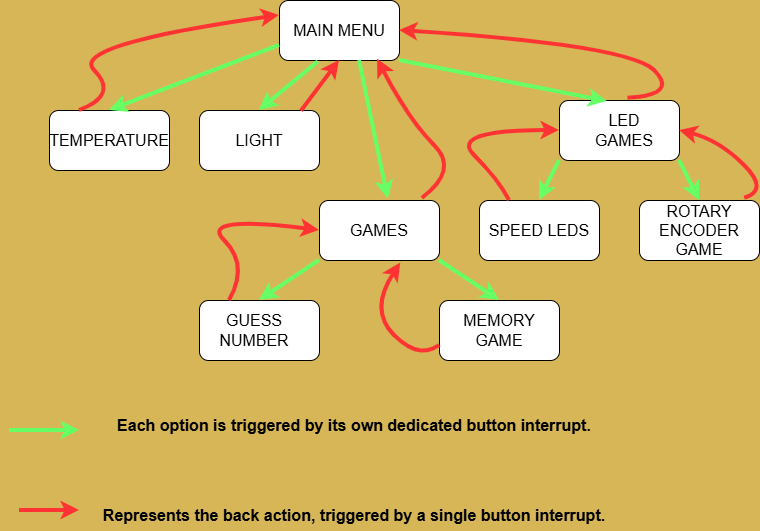

The diagram above was exported from draw.io. Its source (the exported page's mxGraphModel, read from the mxfile embedded in the PNG):
<mxGraphModel dx="1042" dy="658" grid="1" gridSize="10" guides="1" tooltips="1" connect="1" arrows="1" fold="1" page="1" pageScale="1" pageWidth="827" pageHeight="1169" background="#D6B656" math="0" shadow="0">
  <root>
    <mxCell id="0" />
    <mxCell id="1" parent="0" />
    <mxCell id="PR41u3Dh0jqIHgLJ_DS1-1" parent="1" style="rounded=1;whiteSpace=wrap;html=1;" value="" vertex="1">
      <mxGeometry height="60" width="120" x="320" as="geometry" />
    </mxCell>
    <mxCell id="PR41u3Dh0jqIHgLJ_DS1-2" parent="1" style="rounded=1;whiteSpace=wrap;html=1;" value="" vertex="1">
      <mxGeometry height="60" width="120" x="90" y="110" as="geometry" />
    </mxCell>
    <mxCell id="PR41u3Dh0jqIHgLJ_DS1-3" parent="1" style="rounded=1;whiteSpace=wrap;html=1;" value="" vertex="1">
      <mxGeometry height="60" width="120" x="240" y="110" as="geometry" />
    </mxCell>
    <mxCell id="PR41u3Dh0jqIHgLJ_DS1-4" parent="1" style="rounded=1;whiteSpace=wrap;html=1;" value="" vertex="1">
      <mxGeometry height="60" width="120" x="360" y="200" as="geometry" />
    </mxCell>
    <mxCell id="PR41u3Dh0jqIHgLJ_DS1-5" parent="1" style="rounded=1;whiteSpace=wrap;html=1;" value="" vertex="1">
      <mxGeometry height="60" width="120" x="600" y="100" as="geometry" />
    </mxCell>
    <mxCell id="PR41u3Dh0jqIHgLJ_DS1-6" edge="1" parent="1" source="PR41u3Dh0jqIHgLJ_DS1-1" style="endArrow=classic;html=1;rounded=0;entryX=0.5;entryY=0;entryDx=0;entryDy=0;exitX=0;exitY=0.75;exitDx=0;exitDy=0;strokeColor=#66FF66;strokeWidth=4;" target="PR41u3Dh0jqIHgLJ_DS1-2" value="">
      <mxGeometry height="50" relative="1" width="50" as="geometry">
        <mxPoint x="210" y="90" as="sourcePoint" />
        <mxPoint x="260" y="40" as="targetPoint" />
      </mxGeometry>
    </mxCell>
    <mxCell id="PR41u3Dh0jqIHgLJ_DS1-7" edge="1" parent="1" source="PR41u3Dh0jqIHgLJ_DS1-1" style="endArrow=classic;html=1;rounded=0;exitX=0.323;exitY=1.023;exitDx=0;exitDy=0;exitPerimeter=0;entryX=0.5;entryY=0;entryDx=0;entryDy=0;strokeWidth=4;strokeColor=#66FF66;" target="PR41u3Dh0jqIHgLJ_DS1-3" value="">
      <mxGeometry height="50" relative="1" width="50" as="geometry">
        <mxPoint x="379" y="40" as="sourcePoint" />
        <mxPoint x="330" y="110" as="targetPoint" />
      </mxGeometry>
    </mxCell>
    <mxCell id="PR41u3Dh0jqIHgLJ_DS1-8" edge="1" parent="1" source="PR41u3Dh0jqIHgLJ_DS1-1" style="endArrow=classic;html=1;rounded=0;entryX=0.573;entryY=-0.023;entryDx=0;entryDy=0;entryPerimeter=0;exitX=0.667;exitY=1;exitDx=0;exitDy=0;exitPerimeter=0;strokeWidth=4;strokeColor=#66FF66;" target="PR41u3Dh0jqIHgLJ_DS1-4" value="">
      <mxGeometry height="50" relative="1" width="50" as="geometry">
        <mxPoint x="474" y="130" as="sourcePoint" />
        <mxPoint x="524" y="80" as="targetPoint" />
      </mxGeometry>
    </mxCell>
    <mxCell id="PR41u3Dh0jqIHgLJ_DS1-9" parent="1" style="rounded=1;whiteSpace=wrap;html=1;" value="" vertex="1">
      <mxGeometry height="60" width="120" x="480" y="300" as="geometry" />
    </mxCell>
    <mxCell id="PR41u3Dh0jqIHgLJ_DS1-10" parent="1" style="rounded=1;whiteSpace=wrap;html=1;" value="" vertex="1">
      <mxGeometry height="60" width="120" x="240" y="300" as="geometry" />
    </mxCell>
    <mxCell id="PR41u3Dh0jqIHgLJ_DS1-11" edge="1" parent="1" source="PR41u3Dh0jqIHgLJ_DS1-4" style="endArrow=classic;html=1;rounded=0;entryX=0.5;entryY=0;entryDx=0;entryDy=0;exitX=0;exitY=1;exitDx=0;exitDy=0;strokeWidth=4;strokeColor=#66FF66;" target="PR41u3Dh0jqIHgLJ_DS1-10" value="">
      <mxGeometry height="50" relative="1" width="50" as="geometry">
        <mxPoint x="390" y="330" as="sourcePoint" />
        <mxPoint x="440" y="280" as="targetPoint" />
      </mxGeometry>
    </mxCell>
    <mxCell id="PR41u3Dh0jqIHgLJ_DS1-12" edge="1" parent="1" source="PR41u3Dh0jqIHgLJ_DS1-4" style="endArrow=classic;html=1;rounded=0;entryX=0.5;entryY=0;entryDx=0;entryDy=0;exitX=1;exitY=1;exitDx=0;exitDy=0;strokeWidth=4;strokeColor=#66FF66;" target="PR41u3Dh0jqIHgLJ_DS1-9" value="">
      <mxGeometry height="50" relative="1" width="50" as="geometry">
        <mxPoint x="390" y="330" as="sourcePoint" />
        <mxPoint x="440" y="280" as="targetPoint" />
      </mxGeometry>
    </mxCell>
    <mxCell id="PR41u3Dh0jqIHgLJ_DS1-14" parent="1" style="rounded=1;whiteSpace=wrap;html=1;" value="" vertex="1">
      <mxGeometry height="60" width="120" x="520" y="200" as="geometry" />
    </mxCell>
    <mxCell id="PR41u3Dh0jqIHgLJ_DS1-15" parent="1" style="rounded=1;whiteSpace=wrap;html=1;" value="" vertex="1">
      <mxGeometry height="60" width="120" x="680" y="200" as="geometry" />
    </mxCell>
    <mxCell id="PR41u3Dh0jqIHgLJ_DS1-16" edge="1" parent="1" source="PR41u3Dh0jqIHgLJ_DS1-1" style="endArrow=classic;html=1;rounded=0;entryX=0.397;entryY=0.017;entryDx=0;entryDy=0;entryPerimeter=0;exitX=1;exitY=1;exitDx=0;exitDy=0;strokeWidth=4;strokeColor=#66FF66;" target="PR41u3Dh0jqIHgLJ_DS1-5" value="">
      <mxGeometry height="50" relative="1" width="50" as="geometry">
        <mxPoint x="390" y="330" as="sourcePoint" />
        <mxPoint x="440" y="280" as="targetPoint" />
      </mxGeometry>
    </mxCell>
    <mxCell id="PR41u3Dh0jqIHgLJ_DS1-17" edge="1" parent="1" source="PR41u3Dh0jqIHgLJ_DS1-5" style="endArrow=classic;html=1;rounded=0;entryX=0.5;entryY=0;entryDx=0;entryDy=0;exitX=0;exitY=1;exitDx=0;exitDy=0;strokeWidth=4;strokeColor=#66FF66;" target="PR41u3Dh0jqIHgLJ_DS1-14" value="">
      <mxGeometry height="50" relative="1" width="50" as="geometry">
        <mxPoint x="390" y="330" as="sourcePoint" />
        <mxPoint x="440" y="280" as="targetPoint" />
      </mxGeometry>
    </mxCell>
    <mxCell id="PR41u3Dh0jqIHgLJ_DS1-18" edge="1" parent="1" source="PR41u3Dh0jqIHgLJ_DS1-5" style="endArrow=classic;html=1;rounded=0;entryX=0.5;entryY=0;entryDx=0;entryDy=0;exitX=1;exitY=1;exitDx=0;exitDy=0;strokeWidth=4;strokeColor=#66FF66;" target="PR41u3Dh0jqIHgLJ_DS1-15" value="">
      <mxGeometry height="50" relative="1" width="50" as="geometry">
        <mxPoint x="390" y="330" as="sourcePoint" />
        <mxPoint x="440" y="280" as="targetPoint" />
      </mxGeometry>
    </mxCell>
    <mxCell id="PR41u3Dh0jqIHgLJ_DS1-19" parent="1" style="text;html=1;whiteSpace=wrap;strokeColor=none;fillColor=none;align=center;verticalAlign=middle;rounded=0;" value="&lt;font style=&quot;font-size: 16px;&quot;&gt;MAIN MENU&lt;/font&gt;" vertex="1">
      <mxGeometry height="30" width="100" x="330" y="15" as="geometry" />
    </mxCell>
    <mxCell id="PR41u3Dh0jqIHgLJ_DS1-20" parent="1" style="text;html=1;whiteSpace=wrap;strokeColor=none;fillColor=none;align=center;verticalAlign=middle;rounded=0;fontSize=16;" value="TEMPERATURE" vertex="1">
      <mxGeometry height="40" width="100" x="100" y="120" as="geometry" />
    </mxCell>
    <mxCell id="PR41u3Dh0jqIHgLJ_DS1-21" parent="1" style="text;html=1;whiteSpace=wrap;strokeColor=none;fillColor=none;align=center;verticalAlign=middle;rounded=0;fontSize=16;" value="LIGHT" vertex="1">
      <mxGeometry height="40" width="100" x="250" y="120" as="geometry" />
    </mxCell>
    <mxCell id="PR41u3Dh0jqIHgLJ_DS1-22" parent="1" style="text;html=1;whiteSpace=wrap;strokeColor=none;fillColor=none;align=center;verticalAlign=middle;rounded=0;fontSize=16;" value="GAMES" vertex="1">
      <mxGeometry height="30" width="60" x="390" y="215" as="geometry" />
    </mxCell>
    <mxCell id="PR41u3Dh0jqIHgLJ_DS1-23" parent="1" style="text;html=1;whiteSpace=wrap;strokeColor=none;fillColor=none;align=center;verticalAlign=middle;rounded=0;" value="&lt;font style=&quot;font-size: 16px;&quot;&gt;LED GAMES&lt;/font&gt;" vertex="1">
      <mxGeometry height="40" width="90" x="620" y="110" as="geometry" />
    </mxCell>
    <mxCell id="PR41u3Dh0jqIHgLJ_DS1-24" parent="1" style="text;html=1;whiteSpace=wrap;strokeColor=none;fillColor=none;align=center;verticalAlign=middle;rounded=0;fontSize=16;" value="GUESS NUMBER" vertex="1">
      <mxGeometry height="40" width="90" x="250" y="310" as="geometry" />
    </mxCell>
    <mxCell id="PR41u3Dh0jqIHgLJ_DS1-25" parent="1" style="text;html=1;whiteSpace=wrap;strokeColor=none;fillColor=none;align=center;verticalAlign=middle;rounded=0;" value="&lt;font style=&quot;font-size: 16px;&quot;&gt;MEMORY GAME&lt;/font&gt;" vertex="1">
      <mxGeometry height="40" width="100" x="490" y="310" as="geometry" />
    </mxCell>
    <mxCell id="PR41u3Dh0jqIHgLJ_DS1-26" parent="1" style="text;html=1;whiteSpace=wrap;strokeColor=none;fillColor=none;align=center;verticalAlign=middle;rounded=0;fontSize=16;" value="SPEED LEDS" vertex="1">
      <mxGeometry height="30" width="120" x="520" y="215" as="geometry" />
    </mxCell>
    <mxCell id="PR41u3Dh0jqIHgLJ_DS1-27" parent="1" style="text;html=1;whiteSpace=wrap;strokeColor=none;fillColor=none;align=center;verticalAlign=middle;rounded=0;fontSize=16;" value="ROTARY ENCODER GAME" vertex="1">
      <mxGeometry height="40" width="100" x="690" y="210" as="geometry" />
    </mxCell>
    <mxCell id="PR41u3Dh0jqIHgLJ_DS1-28" edge="1" parent="1" source="PR41u3Dh0jqIHgLJ_DS1-2" style="curved=1;endArrow=classic;html=1;rounded=0;exitX=0.25;exitY=0;exitDx=0;exitDy=0;entryX=0;entryY=0.25;entryDx=0;entryDy=0;strokeWidth=4;strokeColor=#FF3333;" target="PR41u3Dh0jqIHgLJ_DS1-1" value="">
      <mxGeometry height="50" relative="1" width="50" as="geometry">
        <Array as="points">
          <mxPoint x="160" y="95" />
          <mxPoint x="110" y="45" />
        </Array>
        <mxPoint x="110" y="95" as="sourcePoint" />
        <mxPoint x="160" y="45" as="targetPoint" />
      </mxGeometry>
    </mxCell>
    <mxCell id="PR41u3Dh0jqIHgLJ_DS1-29" edge="1" parent="1" source="PR41u3Dh0jqIHgLJ_DS1-10" style="curved=1;endArrow=classic;html=1;rounded=0;exitX=0.25;exitY=0;exitDx=0;exitDy=0;entryX=0;entryY=0.5;entryDx=0;entryDy=0;strokeWidth=4;strokeColor=#FF3333;" target="PR41u3Dh0jqIHgLJ_DS1-4" value="">
      <mxGeometry height="50" relative="1" width="50" as="geometry">
        <Array as="points">
          <mxPoint x="290" y="265" />
          <mxPoint x="240" y="215" />
        </Array>
        <mxPoint x="240" y="265" as="sourcePoint" />
        <mxPoint x="290" y="215" as="targetPoint" />
      </mxGeometry>
    </mxCell>
    <mxCell id="PR41u3Dh0jqIHgLJ_DS1-30" edge="1" parent="1" source="PR41u3Dh0jqIHgLJ_DS1-9" style="curved=1;endArrow=classic;html=1;rounded=0;exitX=0;exitY=0.75;exitDx=0;exitDy=0;entryX=0.677;entryY=1.043;entryDx=0;entryDy=0;entryPerimeter=0;strokeWidth=4;strokeColor=#FF3333;" target="PR41u3Dh0jqIHgLJ_DS1-4" value="">
      <mxGeometry height="50" relative="1" width="50" as="geometry">
        <Array as="points">
          <mxPoint x="460" y="360" />
          <mxPoint x="410" y="310" />
        </Array>
        <mxPoint x="410" y="360" as="sourcePoint" />
        <mxPoint x="460" y="310" as="targetPoint" />
      </mxGeometry>
    </mxCell>
    <mxCell id="PR41u3Dh0jqIHgLJ_DS1-31" edge="1" parent="1" source="PR41u3Dh0jqIHgLJ_DS1-14" style="curved=1;endArrow=classic;html=1;rounded=0;exitX=0.25;exitY=0;exitDx=0;exitDy=0;entryX=0;entryY=0.5;entryDx=0;entryDy=0;strokeWidth=4;strokeColor=#FF3333;" target="PR41u3Dh0jqIHgLJ_DS1-5" value="">
      <mxGeometry height="50" relative="1" width="50" as="geometry">
        <Array as="points">
          <mxPoint x="540" y="180" />
          <mxPoint x="490" y="130" />
        </Array>
        <mxPoint x="490" y="180" as="sourcePoint" />
        <mxPoint x="540" y="130" as="targetPoint" />
      </mxGeometry>
    </mxCell>
    <mxCell id="PR41u3Dh0jqIHgLJ_DS1-32" edge="1" parent="1" source="PR41u3Dh0jqIHgLJ_DS1-15" style="curved=1;endArrow=classic;html=1;rounded=0;exitX=0.877;exitY=-0.037;exitDx=0;exitDy=0;exitPerimeter=0;entryX=1;entryY=0.5;entryDx=0;entryDy=0;strokeWidth=4;strokeColor=#FF3333;" target="PR41u3Dh0jqIHgLJ_DS1-5" value="">
      <mxGeometry height="50" relative="1" width="50" as="geometry">
        <Array as="points">
          <mxPoint x="810" y="190" />
          <mxPoint x="760" y="140" />
        </Array>
        <mxPoint x="760" y="190" as="sourcePoint" />
        <mxPoint x="810" y="140" as="targetPoint" />
      </mxGeometry>
    </mxCell>
    <mxCell id="PR41u3Dh0jqIHgLJ_DS1-33" edge="1" parent="1" source="PR41u3Dh0jqIHgLJ_DS1-4" style="curved=1;endArrow=classic;html=1;rounded=0;exitX=0.857;exitY=-0.037;exitDx=0;exitDy=0;exitPerimeter=0;entryX=0.817;entryY=0.977;entryDx=0;entryDy=0;entryPerimeter=0;strokeWidth=4;strokeColor=#FF3333;" target="PR41u3Dh0jqIHgLJ_DS1-1" value="">
      <mxGeometry height="50" relative="1" width="50" as="geometry">
        <Array as="points">
          <mxPoint x="500" y="170" />
          <mxPoint x="450" y="120" />
        </Array>
        <mxPoint x="450" y="170" as="sourcePoint" />
        <mxPoint x="500" y="120" as="targetPoint" />
      </mxGeometry>
    </mxCell>
    <mxCell id="PR41u3Dh0jqIHgLJ_DS1-34" edge="1" parent="1" source="PR41u3Dh0jqIHgLJ_DS1-5" style="curved=1;endArrow=classic;html=1;rounded=0;exitX=0.57;exitY=-0.037;exitDx=0;exitDy=0;exitPerimeter=0;entryX=1;entryY=0.5;entryDx=0;entryDy=0;strokeWidth=4;strokeColor=#FF3333;" target="PR41u3Dh0jqIHgLJ_DS1-1" value="">
      <mxGeometry height="50" relative="1" width="50" as="geometry">
        <Array as="points">
          <mxPoint x="720" y="95" />
          <mxPoint x="670" y="45" />
        </Array>
        <mxPoint x="668" y="90" as="sourcePoint" />
        <mxPoint x="720" y="45" as="targetPoint" />
      </mxGeometry>
    </mxCell>
    <mxCell id="PR41u3Dh0jqIHgLJ_DS1-35" edge="1" parent="1" style="endArrow=classic;html=1;rounded=0;strokeWidth=4;strokeColor=#66FF66;" value="">
      <mxGeometry height="50" relative="1" width="50" as="geometry">
        <mxPoint x="50" y="430" as="sourcePoint" />
        <mxPoint x="120" y="430" as="targetPoint" />
      </mxGeometry>
    </mxCell>
    <mxCell id="PR41u3Dh0jqIHgLJ_DS1-36" parent="1" style="text;html=1;whiteSpace=wrap;strokeColor=none;fillColor=none;align=center;verticalAlign=middle;rounded=0;fontSize=16;" value="&lt;b&gt;Each option is triggered by its own dedicated button interrupt.&lt;/b&gt;" vertex="1">
      <mxGeometry height="30" width="530" x="130" y="410" as="geometry" />
    </mxCell>
    <mxCell id="PR41u3Dh0jqIHgLJ_DS1-37" edge="1" parent="1" style="endArrow=classic;html=1;rounded=0;strokeColor=#FF3333;strokeWidth=4;" value="">
      <mxGeometry height="50" relative="1" width="50" as="geometry">
        <mxPoint x="60" y="510" as="sourcePoint" />
        <mxPoint x="120" y="510" as="targetPoint" />
      </mxGeometry>
    </mxCell>
    <mxCell id="PR41u3Dh0jqIHgLJ_DS1-38" parent="1" style="text;html=1;whiteSpace=wrap;strokeColor=none;fillColor=none;align=center;verticalAlign=middle;rounded=0;fontSize=16;fontStyle=1" value="Represents the back action, triggered by a single button interrupt." vertex="1">
      <mxGeometry height="30" width="510" x="140" y="500" as="geometry" />
    </mxCell>
    <mxCell id="YUnTPvbkm6RsPAgKQBsq-1" edge="1" parent="1" source="PR41u3Dh0jqIHgLJ_DS1-3" style="endArrow=classic;html=1;rounded=0;exitX=0.85;exitY=0.01;exitDx=0;exitDy=0;exitPerimeter=0;entryX=0.5;entryY=1;entryDx=0;entryDy=0;strokeWidth=4;strokeColor=#FF3333;" target="PR41u3Dh0jqIHgLJ_DS1-1" value="">
      <mxGeometry height="50" relative="1" width="50" as="geometry">
        <mxPoint x="390" y="270" as="sourcePoint" />
        <mxPoint x="440" y="220" as="targetPoint" />
      </mxGeometry>
    </mxCell>
  </root>
</mxGraphModel>